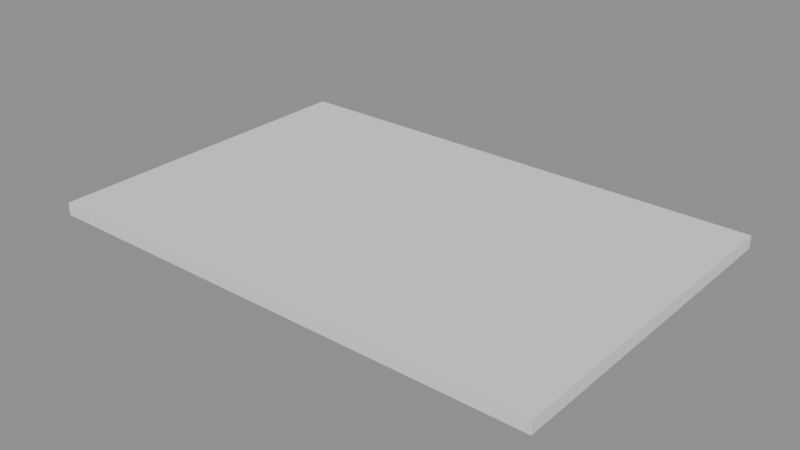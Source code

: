 # Source: p0278.blend  (saved by Blender 4.5.90; exported with 4.5.12 LTS)
import bpy
from mathutils import Matrix  # noqa: F401  (used for matrix-valued properties, if any)

bpy.ops.wm.read_factory_settings(use_empty=True)
scene = bpy.context.scene
scene.name = 'Scene'

# ---- collections
col_asset_p0278 = bpy.data.collections.new('Asset_p0278'); scene.collection.children.link(col_asset_p0278)

# ---- meshes
me_cube = bpy.data.meshes.new('Cube')
me_cube.from_pydata([(-6.0, -4.0, -0.15), (-6.0, -4.0, 0.15), (-6.0, 4.0, -0.15), (-6.0, 4.0, 0.15), (6.0, -4.0, -0.15), (6.0, -4.0, 0.15), (6.0, 4.0, -0.15), (6.0, 4.0, 0.15)], [], [(0, 1, 3, 2), (2, 3, 7, 6), (6, 7, 5, 4), (4, 5, 1, 0), (2, 6, 4, 0), (7, 3, 1, 5)])
_uv = me_cube.uv_layers.new(name='UVMap')
_uv.uv.foreach_set('vector', [0.375, 0.0, 0.625, 0.0, 0.625, 0.25, 0.375, 0.25, 0.375, 0.25, 0.625, 0.25, 0.625, 0.5, 0.375, 0.5, 0.375, 0.5, 0.625, 0.5, 0.625, 0.75, 0.375, 0.75, 0.375, 0.75, 0.625, 0.75, 0.625, 1.0, 0.375, 1.0, 0.125, 0.5, 0.375, 0.5, 0.375, 0.75, 0.125, 0.75, 0.625, 0.5, 0.875, 0.5, 0.875, 0.75, 0.625, 0.75])
me_cube.update()

# ---- objects
ob_losacubiertaplana = bpy.data.objects.new('LosaCubiertaPlana', me_cube)

# ---- transforms, parenting, visibility, modifiers, constraints
ob_losacubiertaplana.location = (0.0, 0.0, 0.15)

# ---- collection membership
col_asset_p0278.objects.link(ob_losacubiertaplana)

# ---- scene / render settings (as saved in the file)
scene.frame_start = 1; scene.frame_end = 250; scene.frame_set(1)
scene.render.engine = 'BLENDER_EEVEE_NEXT'
bpy.context.view_layer.update()

# ---- added for rendering (the .blend has no active camera and no usable light): camera, sun + grey world if the file has none
cam_auto = bpy.data.cameras.new('AutoCamera')
cam_auto.lens = 50.0
cam_auto.sensor_width = 36.0
cam_auto.clip_end = 1000.0
ob_auto_camera = bpy.data.objects.new('AutoCamera', cam_auto)
scene.collection.objects.link(ob_auto_camera)
ob_auto_camera.location = (13.3467, -16.016, 10.8273)
ob_auto_camera.rotation_euler = (1.09748, -7.21219e-08, 0.694738)
scene.camera = ob_auto_camera
light_auto_sun = bpy.data.lights.new('AutoSun', 'SUN')
light_auto_sun.energy = 3.0
light_auto_sun.angle = 0.0523599
ob_auto_sun = bpy.data.objects.new('AutoSun', light_auto_sun)
scene.collection.objects.link(ob_auto_sun)
ob_auto_sun.rotation_euler = (0.872665, 0.174533, 0.523599)
if scene.world is None:
    world_auto = bpy.data.worlds.new('AutoWorld')
    world_auto.color = (0.3, 0.3, 0.3)
    scene.world = world_auto
bpy.context.view_layer.update()
